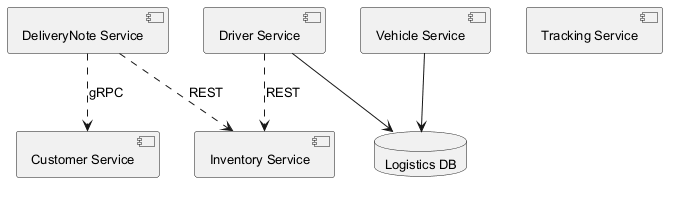

The diagram above was rendered by PlantUML. Its source (embedded in the PNG):
@startuml
skinparam backgroundColor #FFFFFF
skinparam classBackgroundColor #E8F4FA
skinparam classBorderColor #2C7DA0
skinparam defaultFontSize 13
component "Inventory Service" as C_InventoryService
component "Vehicle Service" as C_VehicleService
component "DeliveryNote Service" as C_DeliveryNoteService
component "Tracking Service" as C_TrackingService
component "Driver Service" as C_DriverService
component "Customer Service" as C_CustomerService
database "Logistics DB" as DB_logistics
C_VehicleService --> DB_logistics
C_DriverService --> DB_logistics
C_DeliveryNoteService ..> C_CustomerService : gRPC
C_DriverService ..> C_InventoryService : REST
C_DeliveryNoteService ..> C_InventoryService : REST
@enduml